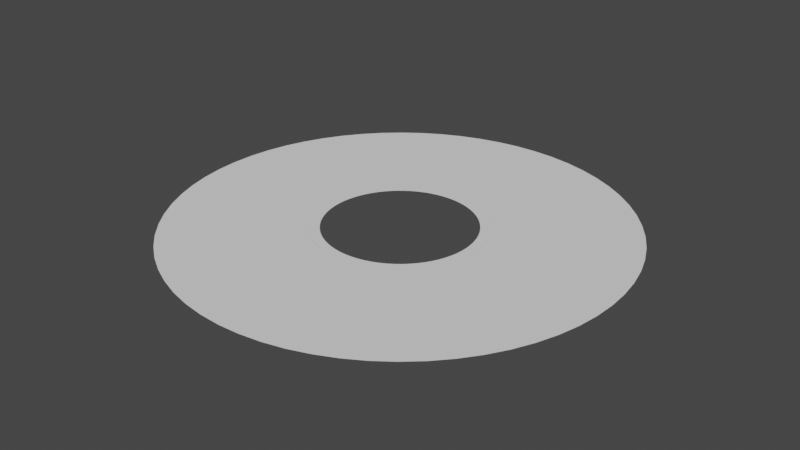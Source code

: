 # Source: solarmodel2D.blend  (saved by Blender 2.91.10; exported with 4.5.12 LTS)
import bpy
from mathutils import Matrix  # noqa: F401  (used for matrix-valued properties, if any)

bpy.ops.wm.read_factory_settings(use_empty=True)
scene = bpy.context.scene
scene.name = 'Scene'

# ---- collections
col_collection = bpy.data.collections.new('Collection'); scene.collection.children.link(col_collection)

# ---- world
world_world = bpy.data.worlds.new('World'); scene.world = world_world
world_world.use_nodes = True; world_world.node_tree.nodes.clear()
_N = world_world.node_tree.nodes; _L = world_world.node_tree.links
n0 = _N.new('ShaderNodeOutputWorld'); n0.name = 'World Output'; n0.location = (300, 300)
n1 = _N.new('ShaderNodeBackground'); n1.name = 'Background'; n1.location = (10, 300)
n1.inputs[0].default_value = (0.05088, 0.05088, 0.05088, 1.0)
_L.new(n1.outputs[0], n0.inputs[0])
n0.is_active_output = True
world_world.color = (0.05088, 0.05088, 0.05088)
world_world.use_sun_shadow = False
world_world.sun_shadow_jitter_overblur = 0.0

# ---- meshes
me_circle_021 = bpy.data.meshes.new('Circle.021')
me_circle_021.from_pydata([(0.0, 0.0, 0.0), (0.0, 81.3, 0.0), (-7.969, 80.91, 0.0), (-15.86, 79.74, 0.0), (-23.6, 77.8, 0.0), (-31.11, 75.11, 0.0), (-38.32, 71.7, 0.0), (-45.17, 67.6, 0.0), (-51.58, 62.85, 0.0), (-57.49, 57.49, 0.0), (-62.85, 51.58, 0.0), (-67.6, 45.17, 0.0), (-71.7, 38.32, 0.0), (-75.11, 31.11, 0.0), (-77.8, 23.6, 0.0), (-79.74, 15.86, 0.0), (-80.91, 7.969, 0.0), (-81.3, -1.325e-05, 0.0), (-80.91, -7.969, 0.0), (-79.74, -15.86, 0.0), (-77.8, -23.6, 0.0), (-75.11, -31.11, 0.0), (-71.7, -38.32, 0.0), (-67.6, -45.17, 0.0), (-62.85, -51.58, 0.0), (-57.49, -57.49, 0.0), (-51.58, -62.85, 0.0), (-45.17, -67.6, 0.0), (-38.32, -71.7, 0.0), (-31.11, -75.11, 0.0), (-23.6, -77.8, 0.0), (-15.86, -79.74, 0.0), (-7.969, -80.91, 0.0), (6.526e-05, -81.3, 0.0), (7.969, -80.91, 0.0), (15.86, -79.74, 0.0), (23.6, -77.8, 0.0), (31.11, -75.11, 0.0), (38.32, -71.7, 0.0), (45.17, -67.6, 0.0), (51.58, -62.85, 0.0), (57.49, -57.49, 0.0), (62.85, -51.58, 0.0), (67.6, -45.17, 0.0), (71.7, -38.32, 0.0), (75.11, -31.11, 0.0), (77.8, -23.6, 0.0), (79.74, -15.86, 0.0), (80.91, -7.969, 0.0), (81.3, -3.78e-05, 0.0), (80.91, 7.969, 0.0), (79.74, 15.86, 0.0), (77.8, 23.6, 0.0), (75.11, 31.11, 0.0), (71.7, 38.32, 0.0), (67.6, 45.17, 0.0), (62.85, 51.58, 0.0), (57.49, 57.49, 0.0), (51.58, 62.85, 0.0), (45.17, 67.6, 0.0), (38.32, 71.7, 0.0), (31.11, 75.11, 0.0), (23.6, 77.8, 0.0), (15.86, 79.74, 0.0), (7.969, 80.91, 0.0), (0.0, 210.0, 0.0), (-20.58, 209.0, 0.0), (-40.97, 206.0, 0.0), (-60.96, 201.0, 0.0), (-80.36, 194.0, 0.0), (-98.99, 185.2, 0.0), (-116.7, 174.6, 0.0), (-133.2, 162.3, 0.0), (-148.5, 148.5, 0.0), (-162.3, 133.2, 0.0), (-174.6, 116.7, 0.0), (-185.2, 98.99, 0.0), (-194.0, 80.36, 0.0), (-201.0, 60.96, 0.0), (-206.0, 40.97, 0.0), (-209.0, 20.58, 0.0), (-210.0, -3.421e-05, 0.0), (-209.0, -20.58, 0.0), (-206.0, -40.97, 0.0), (-201.0, -60.96, 0.0), (-194.0, -80.36, 0.0), (-185.2, -98.99, 0.0), (-174.6, -116.7, 0.0), (-162.3, -133.2, 0.0), (-148.5, -148.5, 0.0), (-133.2, -162.3, 0.0), (-116.7, -174.6, 0.0), (-98.99, -185.2, 0.0), (-80.36, -194.0, 0.0), (-60.96, -201.0, 0.0), (-40.97, -206.0, 0.0), (-20.58, -209.0, 0.0), (0.0001686, -210.0, 0.0), (20.58, -209.0, 0.0), (40.97, -206.0, 0.0), (60.96, -201.0, 0.0), (80.36, -194.0, 0.0), (98.99, -185.2, 0.0), (116.7, -174.6, 0.0), (133.2, -162.3, 0.0), (148.5, -148.5, 0.0), (162.3, -133.2, 0.0), (174.6, -116.7, 0.0), (185.2, -98.99, 0.0), (194.0, -80.36, 0.0), (201.0, -60.96, 0.0), (206.0, -40.97, 0.0), (209.0, -20.58, 0.0), (210.0, -9.763e-05, 0.0), (209.0, 20.58, 0.0), (206.0, 40.97, 0.0), (201.0, 60.96, 0.0), (194.0, 80.36, 0.0), (185.2, 98.99, 0.0), (174.6, 116.7, 0.0), (162.3, 133.2, 0.0), (148.5, 148.5, 0.0), (133.2, 162.3, 0.0), (116.7, 174.6, 0.0), (98.99, 185.2, 0.0), (80.36, 194.0, 0.0), (60.96, 201.0, 0.0), (40.97, 206.0, 0.0), (20.58, 209.0, 0.0), (-7.969, 80.91, 0.0), (-15.86, 79.74, 0.0), (-31.11, 75.11, 0.0), (-23.6, 77.8, 0.0), (-38.32, 71.7, 0.0), (-45.17, 67.6, 0.0), (-51.58, 62.85, 0.0), (-57.49, 57.49, 0.0), (-67.6, 45.17, 0.0), (-62.85, 51.58, 0.0), (-71.7, 38.32, 0.0), (-77.8, 23.6, 0.0), (-75.11, 31.11, 0.0), (-80.91, 7.969, 0.0), (-79.74, 15.86, 0.0), (-81.3, -1.325e-05, 0.0), (-80.91, -7.969, 0.0), (-79.74, -15.86, 0.0), (-77.8, -23.6, 0.0), (-75.11, -31.11, 0.0), (-71.7, -38.32, 0.0), (-67.6, -45.17, 0.0), (-62.85, -51.58, 0.0), (-57.49, -57.49, 0.0), (-51.58, -62.85, 0.0), (-45.17, -67.6, 0.0), (-38.32, -71.7, 0.0), (-23.6, -77.8, 0.0), (-31.11, -75.11, 0.0), (-15.86, -79.74, 0.0), (-7.969, -80.91, 0.0), (7.969, -80.91, 0.0), (6.526e-05, -81.3, 0.0), (15.86, -79.74, 0.0), (23.6, -77.8, 0.0), (31.11, -75.11, 0.0), (38.32, -71.7, 0.0), (45.17, -67.6, 0.0), (51.58, -62.85, 0.0), (57.49, -57.49, 0.0), (62.85, -51.58, 0.0), (67.6, -45.17, 0.0), (71.7, -38.32, 0.0), (75.11, -31.11, 0.0), (77.8, -23.6, 0.0), (79.74, -15.86, 0.0), (80.91, -7.969, 0.0), (81.3, -3.78e-05, 0.0), (80.91, 7.969, 0.0), (79.74, 15.86, 0.0), (77.8, 23.6, 0.0), (75.11, 31.11, 0.0), (71.7, 38.32, 0.0), (67.6, 45.17, 0.0), (62.85, 51.58, 0.0), (57.49, 57.49, 0.0), (51.58, 62.85, 0.0), (45.17, 67.6, 0.0), (38.32, 71.7, 0.0), (31.11, 75.11, 0.0), (23.6, 77.8, 0.0), (7.969, 80.91, 0.0), (15.86, 79.74, 0.0)], [], [(2, 1, 65, 66, 129), (0, 2, 129), (3, 129, 66, 67, 130), (4, 130, 67, 68, 132), (68, 69, 131, 132), (5, 131, 69, 70, 133), (131, 5, 0), (7, 6, 133, 70, 71, 134), (8, 134, 71, 72, 135), (9, 135, 72, 73, 136), (10, 136, 73, 74, 138), (138, 74, 75, 137), (12, 11, 137, 75, 76, 139), (137, 11, 0), (0, 12, 139), (13, 139, 76, 77, 141), (141, 77, 78, 140), (15, 14, 140, 78, 79, 143), (79, 80, 142, 143), (81, 144, 16, 142, 80), (142, 16, 0), (18, 17, 144, 81, 82, 145), (17, 0, 144), (0, 18, 145), (145, 82, 83, 146), (19, 146, 83, 84, 147), (20, 147, 84, 85, 148), (21, 148, 85, 86, 149), (21, 0, 148), (22, 149, 86, 87, 150), (23, 150, 87, 88, 151), (24, 151, 88, 89, 152), (25, 152, 89, 90, 153), (26, 153, 90, 91, 154), (27, 154, 91, 92, 155), (29, 28, 155, 92, 93, 157), (157, 93, 94, 156), (30, 156, 94, 95, 158), (31, 158, 95, 96, 159), (33, 32, 159, 96, 97, 161), (32, 0, 159), (0, 33, 161), (160, 161, 97, 98), (35, 34, 160, 98, 99, 162), (34, 0, 160), (0, 35, 162), (36, 162, 99, 100, 163), (100, 101, 164, 163), (38, 37, 164, 101, 102, 165), (102, 103, 166, 165), (39, 166, 103, 104, 167), (168, 41, 40, 167, 104, 105), (167, 40, 0), (41, 168, 0), (42, 168, 105, 106, 169), (170, 169, 106, 107), (43, 170, 107, 108, 171), (45, 44, 171, 108, 109, 172), (109, 110, 173, 172), (174, 46, 173, 110, 111), (47, 174, 111, 112, 175), (47, 0, 174), (176, 49, 48, 175, 112, 113), (175, 48, 0), (113, 114, 177, 176), (51, 50, 177, 114, 115, 178), (52, 178, 115, 116, 179), (180, 179, 116, 117), (54, 53, 180, 117, 118, 181), (53, 0, 180), (55, 181, 118, 119, 182), (183, 56, 182, 119, 120), (184, 57, 183, 120, 121), (57, 184, 0), (58, 184, 121, 122, 185), (59, 185, 122, 123, 186), (0, 59, 186), (187, 186, 123, 124), (188, 61, 60, 187, 124, 125), (61, 188, 0), (62, 188, 125, 126, 189), (63, 189, 126, 127, 191), (0, 63, 191), (127, 128, 190, 191), (128, 65, 1, 64, 190)])
_uv = me_circle_021.uv_layers.new(name='UVMap')
_uv.uv.foreach_set('vector', [0.481, 0.6926, 0.5, 0.6936, 0.5, 1.0, 0.451, 0.9976, 0.481, 0.6926, 0.5, 0.5, 0.481, 0.6926, 0.481, 0.6926, 0.4622, 0.6899, 0.481, 0.6926, 0.451, 0.9976, 0.4025, 0.9904, 0.4622, 0.6899, 0.4438, 0.6852, 0.4622, 0.6899, 0.4025, 0.9904, 0.3549, 0.9785, 0.4438, 0.6852, 0.3549, 0.9785, 0.3087, 0.9619, 0.4259, 0.6788, 0.4438, 0.6852, 0.4259, 0.6788, 0.4259, 0.6788, 0.3087, 0.9619, 0.2643, 0.941, 0.4088, 0.6707, 0.4259, 0.6788, 0.4259, 0.6788, 0.5, 0.5, 0.3925, 0.6609, 0.4088, 0.6707, 0.4088, 0.6707, 0.2643, 0.941, 0.2222, 0.9157, 0.3925, 0.6609, 0.3772, 0.6496, 0.3925, 0.6609, 0.2222, 0.9157, 0.1828, 0.8865, 0.3772, 0.6496, 0.3631, 0.6369, 0.3772, 0.6496, 0.1828, 0.8865, 0.1464, 0.8536, 0.3631, 0.6369, 0.3504, 0.6228, 0.3631, 0.6369, 0.1464, 0.8536, 0.1135, 0.8172, 0.3504, 0.6228, 0.3504, 0.6228, 0.1135, 0.8172, 0.08427, 0.7778, 0.3391, 0.6075, 0.3293, 0.5912, 0.3391, 0.6075, 0.3391, 0.6075, 0.08427, 0.7778, 0.05904, 0.7357, 0.3293, 0.5912, 0.3391, 0.6075, 0.3391, 0.6075, 0.5, 0.5, 0.5, 0.5, 0.3293, 0.5912, 0.3293, 0.5912, 0.3212, 0.5741, 0.3293, 0.5912, 0.05904, 0.7357, 0.03806, 0.6913, 0.3212, 0.5741, 0.3212, 0.5741, 0.03806, 0.6913, 0.02153, 0.6451, 0.3148, 0.5562, 0.3101, 0.5378, 0.3148, 0.5562, 0.3148, 0.5562, 0.02153, 0.6451, 0.009607, 0.5975, 0.3101, 0.5378, 0.009607, 0.5975, 0.002408, 0.549, 0.3074, 0.519, 0.3101, 0.5378, 0.0, 0.5, 0.3064, 0.5, 0.3074, 0.519, 0.3074, 0.519, 0.002408, 0.549, 0.3074, 0.519, 0.3074, 0.519, 0.5, 0.5, 0.3074, 0.481, 0.3064, 0.5, 0.3064, 0.5, 0.0, 0.5, 0.002408, 0.451, 0.3074, 0.481, 0.3064, 0.5, 0.5, 0.5, 0.3064, 0.5, 0.5, 0.5, 0.3074, 0.481, 0.3074, 0.481, 0.3074, 0.481, 0.002408, 0.451, 0.009607, 0.4025, 0.3101, 0.4622, 0.3101, 0.4622, 0.3101, 0.4622, 0.009607, 0.4025, 0.02153, 0.3549, 0.3148, 0.4438, 0.3148, 0.4438, 0.3148, 0.4438, 0.02153, 0.3549, 0.03806, 0.3087, 0.3212, 0.4259, 0.3212, 0.4259, 0.3212, 0.4259, 0.03806, 0.3087, 0.05904, 0.2643, 0.3293, 0.4088, 0.3212, 0.4259, 0.5, 0.5, 0.3212, 0.4259, 0.3293, 0.4088, 0.3293, 0.4088, 0.05904, 0.2643, 0.08427, 0.2222, 0.3391, 0.3925, 0.3391, 0.3925, 0.3391, 0.3925, 0.08427, 0.2222, 0.1135, 0.1828, 0.3504, 0.3772, 0.3504, 0.3772, 0.3504, 0.3772, 0.1135, 0.1828, 0.1464, 0.1464, 0.3631, 0.3631, 0.3631, 0.3631, 0.3631, 0.3631, 0.1464, 0.1464, 0.1828, 0.1135, 0.3772, 0.3504, 0.3772, 0.3504, 0.3772, 0.3504, 0.1828, 0.1135, 0.2222, 0.08427, 0.3925, 0.3391, 0.3925, 0.3391, 0.3925, 0.3391, 0.2222, 0.08427, 0.2643, 0.05904, 0.4088, 0.3293, 0.4259, 0.3212, 0.4088, 0.3293, 0.4088, 0.3293, 0.2643, 0.05904, 0.3087, 0.03806, 0.4259, 0.3212, 0.4259, 0.3212, 0.3087, 0.03806, 0.3549, 0.02153, 0.4438, 0.3148, 0.4438, 0.3148, 0.4438, 0.3148, 0.3549, 0.02153, 0.4025, 0.009607, 0.4622, 0.3101, 0.4622, 0.3101, 0.4622, 0.3101, 0.4025, 0.009607, 0.451, 0.002408, 0.481, 0.3074, 0.5, 0.3064, 0.481, 0.3074, 0.481, 0.3074, 0.451, 0.002408, 0.5, 0.0, 0.5, 0.3064, 0.481, 0.3074, 0.5, 0.5, 0.481, 0.3074, 0.5, 0.5, 0.5, 0.3064, 0.5, 0.3064, 0.519, 0.3074, 0.5, 0.3064, 0.5, 0.0, 0.549, 0.002408, 0.5378, 0.3101, 0.519, 0.3074, 0.519, 0.3074, 0.549, 0.002408, 0.5975, 0.009607, 0.5378, 0.3101, 0.519, 0.3074, 0.5, 0.5, 0.519, 0.3074, 0.5, 0.5, 0.5378, 0.3101, 0.5378, 0.3101, 0.5562, 0.3148, 0.5378, 0.3101, 0.5975, 0.009607, 0.6451, 0.02153, 0.5562, 0.3148, 0.6451, 0.02153, 0.6913, 0.03806, 0.5741, 0.3212, 0.5562, 0.3148, 0.5912, 0.3293, 0.5741, 0.3212, 0.5741, 0.3212, 0.6913, 0.03806, 0.7357, 0.05904, 0.5912, 0.3293, 0.7357, 0.05904, 0.7778, 0.08427, 0.6075, 0.3391, 0.5912, 0.3293, 0.6075, 0.3391, 0.6075, 0.3391, 0.7778, 0.08427, 0.8172, 0.1135, 0.6228, 0.3504, 0.6369, 0.3631, 0.6369, 0.3631, 0.6228, 0.3504, 0.6228, 0.3504, 0.8172, 0.1135, 0.8536, 0.1464, 0.6228, 0.3504, 0.6228, 0.3504, 0.5, 0.5, 0.6369, 0.3631, 0.6369, 0.3631, 0.5, 0.5, 0.6496, 0.3772, 0.6369, 0.3631, 0.8536, 0.1464, 0.8865, 0.1828, 0.6496, 0.3772, 0.6609, 0.3925, 0.6496, 0.3772, 0.8865, 0.1828, 0.9157, 0.2222, 0.6609, 0.3925, 0.6609, 0.3925, 0.9157, 0.2222, 0.941, 0.2643, 0.6707, 0.4088, 0.6788, 0.4259, 0.6707, 0.4088, 0.6707, 0.4088, 0.941, 0.2643, 0.9619, 0.3087, 0.6788, 0.4259, 0.9619, 0.3087, 0.9785, 0.3549, 0.6852, 0.4438, 0.6788, 0.4259, 0.6899, 0.4622, 0.6852, 0.4438, 0.6852, 0.4438, 0.9785, 0.3549, 0.9904, 0.4025, 0.6899, 0.4622, 0.6899, 0.4622, 0.9904, 0.4025, 0.9976, 0.451, 0.6926, 0.481, 0.6899, 0.4622, 0.5, 0.5, 0.6899, 0.4622, 0.6936, 0.5, 0.6936, 0.5, 0.6926, 0.481, 0.6926, 0.481, 0.9976, 0.451, 1.0, 0.5, 0.6926, 0.481, 0.6926, 0.481, 0.5, 0.5, 1.0, 0.5, 0.9976, 0.549, 0.6926, 0.519, 0.6936, 0.5, 0.6899, 0.5378, 0.6926, 0.519, 0.6926, 0.519, 0.9976, 0.549, 0.9904, 0.5975, 0.6899, 0.5378, 0.6852, 0.5562, 0.6899, 0.5378, 0.9904, 0.5975, 0.9785, 0.6451, 0.6852, 0.5562, 0.6788, 0.5741, 0.6852, 0.5562, 0.9785, 0.6451, 0.9619, 0.6913, 0.6707, 0.5912, 0.6788, 0.5741, 0.6788, 0.5741, 0.9619, 0.6913, 0.941, 0.7357, 0.6707, 0.5912, 0.6788, 0.5741, 0.5, 0.5, 0.6788, 0.5741, 0.6609, 0.6075, 0.6707, 0.5912, 0.941, 0.7357, 0.9157, 0.7778, 0.6609, 0.6075, 0.6496, 0.6228, 0.6496, 0.6228, 0.6609, 0.6075, 0.9157, 0.7778, 0.8865, 0.8172, 0.6369, 0.6369, 0.6369, 0.6369, 0.6496, 0.6228, 0.8865, 0.8172, 0.8536, 0.8536, 0.6369, 0.6369, 0.6369, 0.6369, 0.5, 0.5, 0.6228, 0.6496, 0.6369, 0.6369, 0.8536, 0.8536, 0.8172, 0.8865, 0.6228, 0.6496, 0.6075, 0.6609, 0.6228, 0.6496, 0.8172, 0.8865, 0.7778, 0.9157, 0.6075, 0.6609, 0.5, 0.5, 0.6075, 0.6609, 0.6075, 0.6609, 0.5912, 0.6707, 0.6075, 0.6609, 0.7778, 0.9157, 0.7357, 0.941, 0.5741, 0.6788, 0.5741, 0.6788, 0.5912, 0.6707, 0.5912, 0.6707, 0.7357, 0.941, 0.6913, 0.9619, 0.5741, 0.6788, 0.5741, 0.6788, 0.5, 0.5, 0.5562, 0.6852, 0.5741, 0.6788, 0.6913, 0.9619, 0.6451, 0.9785, 0.5562, 0.6852, 0.5378, 0.6899, 0.5562, 0.6852, 0.6451, 0.9785, 0.5975, 0.9904, 0.5378, 0.6899, 0.5, 0.5, 0.5378, 0.6899, 0.5378, 0.6899, 0.5975, 0.9904, 0.549, 0.9976, 0.519, 0.6926, 0.5378, 0.6899, 0.549, 0.9976, 0.5, 1.0, 0.5, 0.6936, 0.519, 0.6926, 0.519, 0.6926])
me_circle_021.use_remesh_fix_poles = True
me_circle_021.use_remesh_preserve_attributes = False
me_circle_021.use_mirror_vertex_groups = False
me_circle_021.update()
me_circle_023 = bpy.data.meshes.new('Circle.023')
me_circle_023.from_pydata([(0.0, 0.0, 0.0), (0.0, 79.0, 0.0), (-7.743, 78.62, 0.0), (-15.41, 77.48, 0.0), (-22.93, 75.6, 0.0), (-30.23, 72.99, 0.0), (-37.24, 69.67, 0.0), (-43.89, 65.69, 0.0), (-50.12, 61.07, 0.0), (-55.86, 55.86, 0.0), (-61.07, 50.12, 0.0), (-65.69, 43.89, 0.0), (-69.67, 37.24, 0.0), (-72.99, 30.23, 0.0), (-75.6, 22.93, 0.0), (-77.48, 15.41, 0.0), (-78.62, 7.743, 0.0), (-79.0, -1.287e-05, 0.0), (-78.62, -7.743, 0.0), (-77.48, -15.41, 0.0), (-75.6, -22.93, 0.0), (-72.99, -30.23, 0.0), (-69.67, -37.24, 0.0), (-65.69, -43.89, 0.0), (-61.07, -50.12, 0.0), (-55.86, -55.86, 0.0), (-50.12, -61.07, 0.0), (-43.89, -65.69, 0.0), (-37.24, -69.67, 0.0), (-30.23, -72.99, 0.0), (-22.93, -75.6, 0.0), (-15.41, -77.48, 0.0), (-7.743, -78.62, 0.0), (6.341e-05, -79.0, 0.0), (7.743, -78.62, 0.0), (15.41, -77.48, 0.0), (22.93, -75.6, 0.0), (30.23, -72.99, 0.0), (37.24, -69.67, 0.0), (43.89, -65.69, 0.0), (50.12, -61.07, 0.0), (55.86, -55.86, 0.0), (61.07, -50.12, 0.0), (65.69, -43.89, 0.0), (69.67, -37.24, 0.0), (72.99, -30.23, 0.0), (75.6, -22.93, 0.0), (77.48, -15.41, 0.0), (78.62, -7.743, 0.0), (79.0, -3.673e-05, 0.0), (78.62, 7.743, 0.0), (77.48, 15.41, 0.0), (75.6, 22.93, 0.0), (72.99, 30.23, 0.0), (69.67, 37.24, 0.0), (65.69, 43.89, 0.0), (61.07, 50.12, 0.0), (55.86, 55.86, 0.0), (50.12, 61.07, 0.0), (43.89, 65.69, 0.0), (37.24, 69.67, 0.0), (30.23, 72.99, 0.0), (22.93, 75.6, 0.0), (15.41, 77.48, 0.0), (7.744, 78.62, 0.0), (0.0, 81.3, 0.0), (-7.969, 80.91, 0.0), (-15.86, 79.74, 0.0), (-23.6, 77.8, 0.0), (-31.11, 75.11, 0.0), (-38.32, 71.7, 0.0), (-45.17, 67.6, 0.0), (-51.58, 62.85, 0.0), (-57.49, 57.49, 0.0), (-62.85, 51.58, 0.0), (-67.6, 45.17, 0.0), (-71.7, 38.32, 0.0), (-75.11, 31.11, 0.0), (-77.8, 23.6, 0.0), (-79.74, 15.86, 0.0), (-80.91, 7.969, 0.0), (-81.3, -1.325e-05, 0.0), (-80.91, -7.969, 0.0), (-79.74, -15.86, 0.0), (-77.8, -23.6, 0.0), (-75.11, -31.11, 0.0), (-71.7, -38.32, 0.0), (-67.6, -45.17, 0.0), (-62.85, -51.58, 0.0), (-57.49, -57.49, 0.0), (-51.58, -62.85, 0.0), (-45.17, -67.6, 0.0), (-38.32, -71.7, 0.0), (-31.11, -75.11, 0.0), (-23.6, -77.8, 0.0), (-15.86, -79.74, 0.0), (-7.969, -80.91, 0.0), (6.526e-05, -81.3, 0.0), (7.969, -80.91, 0.0), (15.86, -79.74, 0.0), (23.6, -77.8, 0.0), (31.11, -75.11, 0.0), (38.32, -71.7, 0.0), (45.17, -67.6, 0.0), (51.58, -62.85, 0.0), (57.49, -57.49, 0.0), (62.85, -51.58, 0.0), (67.6, -45.17, 0.0), (71.7, -38.32, 0.0), (75.11, -31.11, 0.0), (77.8, -23.6, 0.0), (79.74, -15.86, 0.0), (80.91, -7.969, 0.0), (81.3, -3.78e-05, 0.0), (80.91, 7.969, 0.0), (79.74, 15.86, 0.0), (77.8, 23.6, 0.0), (75.11, 31.11, 0.0), (71.7, 38.32, 0.0), (67.6, 45.17, 0.0), (62.85, 51.58, 0.0), (57.49, 57.49, 0.0), (51.58, 62.85, 0.0), (45.17, 67.6, 0.0), (38.32, 71.7, 0.0), (31.11, 75.11, 0.0), (23.6, 77.8, 0.0), (15.86, 79.74, 0.0), (7.969, 80.91, 0.0), (-7.743, 78.62, 0.0), (-15.41, 77.48, 0.0), (-22.93, 75.6, 0.0), (-30.23, 72.99, 0.0), (-43.89, 65.69, 0.0), (-37.24, 69.67, 0.0), (-50.12, 61.07, 0.0), (-55.86, 55.86, 0.0), (-61.07, 50.12, 0.0), (-69.67, 37.24, 0.0), (-65.69, 43.89, 0.0), (-72.99, 30.23, 0.0), (-75.6, 22.93, 0.0), (-77.48, 15.41, 0.0), (-78.62, 7.743, 0.0), (-79.0, -1.287e-05, 0.0), (-78.62, -7.743, 0.0), (-77.48, -15.41, 0.0), (-75.6, -22.93, 0.0), (-69.67, -37.24, 0.0), (-72.99, -30.23, 0.0), (-65.69, -43.89, 0.0), (-61.07, -50.12, 0.0), (-50.12, -61.07, 0.0), (-55.86, -55.86, 0.0), (-43.89, -65.69, 0.0), (-30.23, -72.99, 0.0), (-37.24, -69.67, 0.0), (-22.93, -75.6, 0.0), (-15.41, -77.48, 0.0), (-7.743, -78.62, 0.0), (6.341e-05, -79.0, 0.0), (7.743, -78.62, 0.0), (15.41, -77.48, 0.0), (22.93, -75.6, 0.0), (30.23, -72.99, 0.0), (37.24, -69.67, 0.0), (43.89, -65.69, 0.0), (50.12, -61.07, 0.0), (55.86, -55.86, 0.0), (61.07, -50.12, 0.0), (65.69, -43.89, 0.0), (69.67, -37.24, 0.0), (72.99, -30.23, 0.0), (75.6, -22.93, 0.0), (77.48, -15.41, 0.0), (78.62, -7.743, 0.0), (79.0, -3.673e-05, 0.0), (77.48, 15.41, 0.0), (78.62, 7.743, 0.0), (75.6, 22.93, 0.0), (72.99, 30.23, 0.0), (65.69, 43.89, 0.0), (69.67, 37.24, 0.0), (61.07, 50.12, 0.0), (55.86, 55.86, 0.0), (50.12, 61.07, 0.0), (43.89, 65.69, 0.0), (37.24, 69.67, 0.0), (30.23, 72.99, 0.0), (22.93, 75.6, 0.0), (15.41, 77.48, 0.0), (7.744, 78.62, 0.0)], [], [(1, 65, 66, 129), (2, 129, 66, 67, 130), (4, 3, 130, 67, 68, 131), (5, 131, 68, 69, 132), (0, 5, 132), (6, 132, 69, 70, 134), (134, 70, 71, 133), (7, 133, 71, 72, 135), (8, 135, 72, 73, 136), (9, 136, 73, 74, 137), (11, 10, 137, 74, 75, 139), (75, 76, 138, 139), (12, 138, 76, 77, 140), (138, 12, 0), (13, 140, 77, 78, 141), (14, 141, 78, 79, 142), (141, 14, 0), (16, 15, 142, 79, 80, 143), (0, 16, 143), (17, 143, 80, 81, 144), (0, 17, 144), (144, 81, 82, 145), (18, 145, 82, 83, 146), (20, 19, 146, 83, 84, 147), (21, 147, 84, 85, 149), (149, 85, 86, 148), (23, 22, 148, 86, 87, 150), (148, 22, 0), (24, 150, 87, 88, 151), (25, 151, 88, 89, 153), (89, 90, 152, 153), (26, 152, 90, 91, 154), (28, 27, 154, 91, 92, 156), (156, 92, 93, 155), (30, 29, 155, 93, 94, 157), (0, 30, 157), (31, 157, 94, 95, 158), (0, 31, 158), (32, 158, 95, 96, 159), (0, 32, 159), (33, 159, 96, 97, 160), (0, 33, 160), (34, 160, 97, 98, 161), (0, 34, 161), (35, 161, 98, 99, 162), (0, 35, 162), (162, 99, 100, 163), (36, 163, 100, 101, 164), (38, 37, 164, 101, 102, 165), (39, 165, 102, 103, 166), (40, 166, 103, 104, 167), (41, 167, 104, 105, 168), (41, 168, 0), (105, 106, 169, 168), (43, 42, 169, 106, 107, 170), (44, 170, 107, 108, 171), (45, 171, 108, 109, 172), (45, 172, 0), (46, 172, 109, 110, 173), (47, 173, 110, 111, 174), (48, 174, 111, 112, 175), (112, 113, 176, 175), (50, 49, 176, 113, 114, 178), (49, 0, 176), (0, 50, 178), (178, 114, 115, 177), (51, 177, 115, 116, 179), (53, 52, 179, 116, 117, 180), (54, 180, 117, 118, 182), (182, 118, 119, 181), (183, 55, 181, 119, 120), (57, 56, 183, 120, 121, 184), (58, 184, 121, 122, 185), (122, 123, 186, 185), (60, 59, 186, 123, 124, 187), (61, 187, 124, 125, 188), (125, 126, 189, 188), (62, 189, 126, 127, 190), (63, 190, 127, 128, 191), (64, 191, 128, 65, 1)])
_uv = me_circle_023.uv_layers.new(name='UVMap')
_uv.uv.foreach_set('vector', [0.5, 0.9859, 0.5, 1.0, 0.451, 0.9976, 0.4524, 0.9835, 0.4524, 0.9835, 0.4524, 0.9835, 0.451, 0.9976, 0.4025, 0.9904, 0.4052, 0.9765, 0.359, 0.9649, 0.4052, 0.9765, 0.4052, 0.9765, 0.4025, 0.9904, 0.3549, 0.9785, 0.359, 0.9649, 0.3141, 0.9489, 0.359, 0.9649, 0.3549, 0.9785, 0.3087, 0.9619, 0.3141, 0.9489, 0.5, 0.5, 0.3141, 0.9489, 0.3141, 0.9489, 0.271, 0.9285, 0.3141, 0.9489, 0.3087, 0.9619, 0.2643, 0.941, 0.271, 0.9285, 0.271, 0.9285, 0.2643, 0.941, 0.2222, 0.9157, 0.2301, 0.904, 0.2301, 0.904, 0.2301, 0.904, 0.2222, 0.9157, 0.1828, 0.8865, 0.1918, 0.8756, 0.1918, 0.8756, 0.1918, 0.8756, 0.1828, 0.8865, 0.1464, 0.8536, 0.1564, 0.8436, 0.1564, 0.8436, 0.1564, 0.8436, 0.1464, 0.8536, 0.1135, 0.8172, 0.1244, 0.8082, 0.09603, 0.7699, 0.1244, 0.8082, 0.1244, 0.8082, 0.1135, 0.8172, 0.08427, 0.7778, 0.09603, 0.7699, 0.08427, 0.7778, 0.05904, 0.7357, 0.07151, 0.729, 0.09603, 0.7699, 0.07151, 0.729, 0.07151, 0.729, 0.05904, 0.7357, 0.03806, 0.6913, 0.05113, 0.6859, 0.07151, 0.729, 0.07151, 0.729, 0.5, 0.5, 0.05113, 0.6859, 0.05113, 0.6859, 0.03806, 0.6913, 0.02153, 0.6451, 0.03507, 0.641, 0.03507, 0.641, 0.03507, 0.641, 0.02153, 0.6451, 0.009607, 0.5975, 0.02348, 0.5948, 0.03507, 0.641, 0.03507, 0.641, 0.5, 0.5, 0.01648, 0.5476, 0.02348, 0.5948, 0.02348, 0.5948, 0.009607, 0.5975, 0.002408, 0.549, 0.01648, 0.5476, 0.5, 0.5, 0.01648, 0.5476, 0.01648, 0.5476, 0.01415, 0.5, 0.01648, 0.5476, 0.002408, 0.549, 0.0, 0.5, 0.01415, 0.5, 0.5, 0.5, 0.01415, 0.5, 0.01415, 0.5, 0.01415, 0.5, 0.0, 0.5, 0.002408, 0.451, 0.01648, 0.4524, 0.01648, 0.4524, 0.01648, 0.4524, 0.002408, 0.451, 0.009607, 0.4025, 0.02348, 0.4052, 0.03507, 0.359, 0.02348, 0.4052, 0.02348, 0.4052, 0.009607, 0.4025, 0.02153, 0.3549, 0.03507, 0.359, 0.05113, 0.3141, 0.03507, 0.359, 0.02153, 0.3549, 0.03806, 0.3087, 0.05113, 0.3141, 0.05113, 0.3141, 0.03806, 0.3087, 0.05904, 0.2643, 0.07151, 0.271, 0.09603, 0.2301, 0.07151, 0.271, 0.07151, 0.271, 0.05904, 0.2643, 0.08427, 0.2222, 0.09603, 0.2301, 0.07151, 0.271, 0.07151, 0.271, 0.5, 0.5, 0.1244, 0.1918, 0.09603, 0.2301, 0.08427, 0.2222, 0.1135, 0.1828, 0.1244, 0.1918, 0.1564, 0.1564, 0.1244, 0.1918, 0.1135, 0.1828, 0.1464, 0.1464, 0.1564, 0.1564, 0.1464, 0.1464, 0.1828, 0.1135, 0.1918, 0.1244, 0.1564, 0.1564, 0.1918, 0.1244, 0.1918, 0.1244, 0.1828, 0.1135, 0.2222, 0.08427, 0.2301, 0.09603, 0.271, 0.07151, 0.2301, 0.09603, 0.2301, 0.09603, 0.2222, 0.08427, 0.2643, 0.05904, 0.271, 0.07151, 0.271, 0.07151, 0.2643, 0.05904, 0.3087, 0.03806, 0.3141, 0.05113, 0.359, 0.03507, 0.3141, 0.05113, 0.3141, 0.05113, 0.3087, 0.03806, 0.3549, 0.02153, 0.359, 0.03507, 0.5, 0.5, 0.359, 0.03507, 0.359, 0.03507, 0.4052, 0.02348, 0.359, 0.03507, 0.3549, 0.02153, 0.4025, 0.009607, 0.4052, 0.02348, 0.5, 0.5, 0.4052, 0.02348, 0.4052, 0.02348, 0.4524, 0.01648, 0.4052, 0.02348, 0.4025, 0.009607, 0.451, 0.002408, 0.4524, 0.01648, 0.5, 0.5, 0.4524, 0.01648, 0.4524, 0.01648, 0.5, 0.01415, 0.4524, 0.01648, 0.451, 0.002408, 0.5, 0.0, 0.5, 0.01415, 0.5, 0.5, 0.5, 0.01415, 0.5, 0.01415, 0.5476, 0.01648, 0.5, 0.01415, 0.5, 0.0, 0.549, 0.002408, 0.5476, 0.01648, 0.5, 0.5, 0.5476, 0.01648, 0.5476, 0.01648, 0.5948, 0.02348, 0.5476, 0.01648, 0.549, 0.002408, 0.5975, 0.009607, 0.5948, 0.02348, 0.5, 0.5, 0.5948, 0.02348, 0.5948, 0.02348, 0.5948, 0.02348, 0.5975, 0.009607, 0.6451, 0.02153, 0.641, 0.03507, 0.641, 0.03507, 0.641, 0.03507, 0.6451, 0.02153, 0.6913, 0.03806, 0.6859, 0.05113, 0.729, 0.07151, 0.6859, 0.05113, 0.6859, 0.05113, 0.6913, 0.03806, 0.7357, 0.05904, 0.729, 0.07151, 0.7699, 0.09603, 0.729, 0.07151, 0.7357, 0.05904, 0.7778, 0.08427, 0.7699, 0.09603, 0.8082, 0.1244, 0.7699, 0.09603, 0.7778, 0.08427, 0.8172, 0.1135, 0.8082, 0.1244, 0.8436, 0.1564, 0.8082, 0.1244, 0.8172, 0.1135, 0.8536, 0.1464, 0.8436, 0.1564, 0.8436, 0.1564, 0.8436, 0.1564, 0.5, 0.5, 0.8536, 0.1464, 0.8865, 0.1828, 0.8756, 0.1918, 0.8436, 0.1564, 0.904, 0.2301, 0.8756, 0.1918, 0.8756, 0.1918, 0.8865, 0.1828, 0.9157, 0.2222, 0.904, 0.2301, 0.9285, 0.271, 0.904, 0.2301, 0.9157, 0.2222, 0.941, 0.2643, 0.9285, 0.271, 0.9489, 0.3141, 0.9285, 0.271, 0.941, 0.2643, 0.9619, 0.3087, 0.9489, 0.3141, 0.9489, 0.3141, 0.9489, 0.3141, 0.5, 0.5, 0.9649, 0.359, 0.9489, 0.3141, 0.9619, 0.3087, 0.9785, 0.3549, 0.9649, 0.359, 0.9765, 0.4052, 0.9649, 0.359, 0.9785, 0.3549, 0.9904, 0.4025, 0.9765, 0.4052, 0.9835, 0.4524, 0.9765, 0.4052, 0.9904, 0.4025, 0.9976, 0.451, 0.9835, 0.4524, 0.9976, 0.451, 1.0, 0.5, 0.9859, 0.5, 0.9835, 0.4524, 0.9835, 0.5476, 0.9859, 0.5, 0.9859, 0.5, 1.0, 0.5, 0.9976, 0.549, 0.9835, 0.5476, 0.9859, 0.5, 0.5, 0.5, 0.9859, 0.5, 0.5, 0.5, 0.9835, 0.5476, 0.9835, 0.5476, 0.9835, 0.5476, 0.9976, 0.549, 0.9904, 0.5975, 0.9765, 0.5948, 0.9765, 0.5948, 0.9765, 0.5948, 0.9904, 0.5975, 0.9785, 0.6451, 0.9649, 0.641, 0.9489, 0.6859, 0.9649, 0.641, 0.9649, 0.641, 0.9785, 0.6451, 0.9619, 0.6913, 0.9489, 0.6859, 0.9285, 0.729, 0.9489, 0.6859, 0.9619, 0.6913, 0.941, 0.7357, 0.9285, 0.729, 0.9285, 0.729, 0.941, 0.7357, 0.9157, 0.7778, 0.904, 0.7699, 0.8756, 0.8082, 0.904, 0.7699, 0.904, 0.7699, 0.9157, 0.7778, 0.8865, 0.8172, 0.8436, 0.8436, 0.8756, 0.8082, 0.8756, 0.8082, 0.8865, 0.8172, 0.8536, 0.8536, 0.8436, 0.8436, 0.8082, 0.8756, 0.8436, 0.8436, 0.8536, 0.8536, 0.8172, 0.8865, 0.8082, 0.8756, 0.8172, 0.8865, 0.7778, 0.9157, 0.7699, 0.904, 0.8082, 0.8756, 0.729, 0.9285, 0.7699, 0.904, 0.7699, 0.904, 0.7778, 0.9157, 0.7357, 0.941, 0.729, 0.9285, 0.6859, 0.9489, 0.729, 0.9285, 0.7357, 0.941, 0.6913, 0.9619, 0.6859, 0.9489, 0.6913, 0.9619, 0.6451, 0.9785, 0.641, 0.9649, 0.6859, 0.9489, 0.641, 0.9649, 0.641, 0.9649, 0.6451, 0.9785, 0.5975, 0.9904, 0.5948, 0.9765, 0.5948, 0.9765, 0.5948, 0.9765, 0.5975, 0.9904, 0.549, 0.9976, 0.5476, 0.9835, 0.5476, 0.9835, 0.5476, 0.9835, 0.549, 0.9976, 0.5, 1.0, 0.5, 0.9859])
me_circle_023.use_remesh_fix_poles = True
me_circle_023.use_remesh_preserve_attributes = False
me_circle_023.use_mirror_vertex_groups = False
me_circle_023.update()
me_circle_027 = bpy.data.meshes.new('Circle.027')
me_circle_027.from_pydata([(0.0, 0.0, 0.0), (0.0, 69.81, 0.0), (-6.258, 69.53, 0.0), (-12.47, 68.69, 0.0), (-18.57, 67.3, 0.0), (-24.53, 65.36, 0.0), (-30.29, 62.9, 0.0), (-35.81, 59.93, 0.0), (-41.04, 56.48, 0.0), (-45.93, 52.57, 0.0), (-50.46, 48.25, 0.0), (-54.58, 43.53, 0.0), (-58.26, 38.46, 0.0), (-61.48, 33.08, 0.0), (-64.2, 27.44, 0.0), (-66.4, 21.57, 0.0), (-68.06, 15.54, 0.0), (-69.18, 9.371, 0.0), (-69.74, 3.132, 0.0), (-69.74, -3.132, 0.0), (-69.18, -9.371, 0.0), (-68.06, -15.54, 0.0), (-66.4, -21.57, 0.0), (-64.2, -27.44, 0.0), (-61.48, -33.08, 0.0), (-58.26, -38.46, 0.0), (-54.58, -43.53, 0.0), (-50.46, -48.25, 0.0), (-45.93, -52.57, 0.0), (-41.04, -56.48, 0.0), (-35.81, -59.93, 0.0), (-30.29, -62.9, 0.0), (-24.53, -65.36, 0.0), (-18.57, -67.3, 0.0), (-12.47, -68.69, 0.0), (-6.258, -69.53, 0.0), (3.939e-05, -69.81, 0.0), (6.258, -69.53, 0.0), (12.47, -68.69, 0.0), (18.57, -67.3, 0.0), (24.53, -65.36, 0.0), (30.29, -62.9, 0.0), (35.81, -59.93, 0.0), (41.04, -56.48, 0.0), (45.93, -52.57, 0.0), (50.46, -48.25, 0.0), (54.58, -43.53, 0.0), (58.26, -38.46, 0.0), (61.48, -33.08, 0.0), (64.2, -27.44, 0.0), (66.4, -21.57, 0.0), (68.06, -15.54, 0.0), (69.18, -9.371, 0.0), (69.74, -3.132, 0.0), (69.74, 3.132, 0.0), (69.18, 9.371, 0.0), (68.06, 15.54, 0.0), (66.4, 21.57, 0.0), (64.2, 27.44, 0.0), (61.48, 33.08, 0.0), (58.26, 38.46, 0.0), (54.58, 43.53, 0.0), (50.46, 48.25, 0.0), (45.93, 52.57, 0.0), (41.04, 56.48, 0.0), (35.81, 59.93, 0.0), (30.29, 62.9, 0.0), (24.53, 65.36, 0.0), (18.57, 67.3, 0.0), (12.47, 68.69, 0.0), (6.258, 69.53, 0.0), (0.0, 79.0, 0.0), (-7.082, 78.68, 0.0), (-14.11, 77.73, 0.0), (-21.02, 76.15, 0.0), (-27.76, 73.96, 0.0), (-34.28, 71.18, 0.0), (-40.52, 67.82, 0.0), (-46.44, 63.91, 0.0), (-51.98, 59.49, 0.0), (-57.1, 54.59, 0.0), (-61.76, 49.26, 0.0), (-65.93, 43.52, 0.0), (-69.57, 37.44, 0.0), (-72.64, 31.05, 0.0), (-75.13, 24.41, 0.0), (-77.02, 17.58, 0.0), (-78.29, 10.6, 0.0), (-78.92, 3.544, 0.0), (-78.92, -3.544, 0.0), (-78.29, -10.6, 0.0), (-77.02, -17.58, 0.0), (-75.13, -24.41, 0.0), (-72.64, -31.05, 0.0), (-69.57, -37.44, 0.0), (-65.93, -43.52, 0.0), (-61.76, -49.26, 0.0), (-57.1, -54.59, 0.0), (-51.98, -59.49, 0.0), (-46.44, -63.91, 0.0), (-40.52, -67.82, 0.0), (-34.28, -71.18, 0.0), (-27.76, -73.96, 0.0), (-21.02, -76.15, 0.0), (-14.11, -77.73, 0.0), (-7.081, -78.68, 0.0), (4.458e-05, -79.0, 0.0), (7.082, -78.68, 0.0), (14.11, -77.73, 0.0), (21.02, -76.15, 0.0), (27.76, -73.96, 0.0), (34.28, -71.18, 0.0), (40.52, -67.82, 0.0), (46.44, -63.91, 0.0), (51.98, -59.49, 0.0), (57.1, -54.59, 0.0), (61.76, -49.26, 0.0), (65.93, -43.52, 0.0), (69.57, -37.44, 0.0), (72.64, -31.05, 0.0), (75.13, -24.41, 0.0), (77.02, -17.58, 0.0), (78.29, -10.6, 0.0), (78.92, -3.544, 0.0), (78.92, 3.544, 0.0), (78.29, 10.6, 0.0), (77.02, 17.58, 0.0), (75.13, 24.41, 0.0), (72.64, 31.05, 0.0), (69.57, 37.44, 0.0), (65.93, 43.52, 0.0), (61.76, 49.26, 0.0), (57.1, 54.59, 0.0), (51.98, 59.49, 0.0), (46.43, 63.91, 0.0), (40.52, 67.82, 0.0), (34.28, 71.18, 0.0), (27.76, 73.96, 0.0), (21.02, 76.15, 0.0), (14.11, 77.73, 0.0), (7.081, 78.68, 0.0), (-6.258, 69.53, 0.0), (-12.47, 68.69, 0.0), (-18.57, 67.3, 0.0), (-24.53, 65.36, 0.0), (-35.81, 59.93, 0.0), (-30.29, 62.9, 0.0), (-41.04, 56.48, 0.0), (-45.93, 52.57, 0.0), (-50.46, 48.25, 0.0), (-54.58, 43.53, 0.0), (-58.26, 38.46, 0.0), (-61.48, 33.08, 0.0), (-64.2, 27.44, 0.0), (-68.06, 15.54, 0.0), (-66.4, 21.57, 0.0), (-69.18, 9.371, 0.0), (-69.74, 3.132, 0.0), (-69.18, -9.371, 0.0), (-69.74, -3.132, 0.0), (-66.4, -21.57, 0.0), (-68.06, -15.54, 0.0), (-64.2, -27.44, 0.0), (-58.26, -38.46, 0.0), (-61.48, -33.08, 0.0), (-54.58, -43.53, 0.0), (-45.93, -52.57, 0.0), (-50.46, -48.25, 0.0), (-35.81, -59.93, 0.0), (-41.04, -56.48, 0.0), (-30.29, -62.9, 0.0), (-18.57, -67.3, 0.0), (-24.53, -65.36, 0.0), (-12.47, -68.69, 0.0), (-6.258, -69.53, 0.0), (6.258, -69.53, 0.0), (3.939e-05, -69.81, 0.0), (12.47, -68.69, 0.0), (18.57, -67.3, 0.0), (24.53, -65.36, 0.0), (30.29, -62.9, 0.0), (35.81, -59.93, 0.0), (41.04, -56.48, 0.0), (45.93, -52.57, 0.0), (54.58, -43.53, 0.0), (50.46, -48.25, 0.0), (58.26, -38.46, 0.0), (61.48, -33.08, 0.0), (64.2, -27.44, 0.0), (66.4, -21.57, 0.0), (68.06, -15.54, 0.0), (69.18, -9.371, 0.0), (69.74, -3.132, 0.0), (69.74, 3.132, 0.0), (69.18, 9.371, 0.0), (68.06, 15.54, 0.0), (64.2, 27.44, 0.0), (66.4, 21.57, 0.0), (61.48, 33.08, 0.0), (58.26, 38.46, 0.0), (54.58, 43.53, 0.0), (45.93, 52.57, 0.0), (50.46, 48.25, 0.0), (41.04, 56.48, 0.0), (30.29, 62.9, 0.0), (35.81, 59.93, 0.0), (18.57, 67.3, 0.0), (24.53, 65.36, 0.0), (12.47, 68.69, 0.0), (6.258, 69.53, 0.0)], [], [(2, 1, 71, 72, 141), (0, 2, 141), (141, 72, 73, 142), (3, 142, 73, 74, 143), (4, 143, 74, 75, 144), (6, 5, 144, 75, 76, 146), (146, 76, 77, 145), (8, 7, 145, 77, 78, 147), (9, 147, 78, 79, 148), (0, 9, 148), (10, 148, 79, 80, 149), (11, 149, 80, 81, 150), (150, 81, 82, 151), (12, 151, 82, 83, 152), (12, 0, 151), (14, 13, 152, 83, 84, 153), (15, 153, 84, 85, 155), (155, 85, 86, 154), (16, 154, 86, 87, 156), (17, 156, 87, 88, 157), (19, 18, 157, 88, 89, 159), (157, 18, 0), (0, 19, 159), (89, 90, 158, 159), (21, 20, 158, 90, 91, 161), (158, 20, 0), (91, 92, 160, 161), (22, 160, 92, 93, 162), (24, 23, 162, 93, 94, 164), (164, 94, 95, 163), (25, 163, 95, 96, 165), (27, 26, 165, 96, 97, 167), (167, 97, 98, 166), (29, 28, 166, 98, 99, 169), (99, 100, 168, 169), (31, 30, 168, 100, 101, 170), (32, 170, 101, 102, 172), (0, 32, 172), (172, 102, 103, 171), (34, 33, 171, 103, 104, 173), (171, 33, 0), (0, 34, 173), (35, 173, 104, 105, 174), (36, 174, 105, 106, 176), (0, 36, 176), (176, 106, 107, 175), (37, 175, 107, 108, 177), (175, 37, 0), (38, 177, 108, 109, 178), (177, 38, 0), (39, 178, 109, 110, 179), (178, 39, 0), (40, 179, 110, 111, 180), (42, 41, 180, 111, 112, 181), (180, 41, 0), (43, 181, 112, 113, 182), (44, 182, 113, 114, 183), (45, 183, 114, 115, 185), (115, 116, 184, 185), (46, 184, 116, 117, 186), (48, 47, 186, 117, 118, 187), (118, 119, 188, 187), (50, 49, 188, 119, 120, 189), (51, 189, 120, 121, 190), (52, 190, 121, 122, 191), (53, 191, 122, 123, 192), (54, 192, 123, 124, 193), (55, 193, 124, 125, 194), (56, 194, 125, 126, 195), (57, 195, 126, 127, 197), (0, 57, 197), (197, 127, 128, 196), (58, 196, 128, 129, 198), (59, 198, 129, 130, 199), (60, 199, 130, 131, 200), (199, 60, 0), (62, 61, 200, 131, 132, 202), (132, 133, 201, 202), (63, 201, 133, 134, 203), (201, 63, 0), (65, 64, 203, 134, 135, 205), (205, 135, 136, 204), (67, 66, 204, 136, 137, 207), (207, 137, 138, 206), (68, 206, 138, 139, 208), (69, 208, 139, 140, 209), (208, 69, 0), (140, 71, 1, 70, 209)])
_uv = me_circle_027.uv_layers.new(name='UVMap')
_uv.uv.foreach_set('vector', [0.4604, 0.9401, 0.5, 0.9419, 0.5, 1.0, 0.4552, 0.998, 0.4604, 0.9401, 0.5, 0.5, 0.4604, 0.9401, 0.4604, 0.9401, 0.4604, 0.9401, 0.4552, 0.998, 0.4107, 0.992, 0.4211, 0.9348, 0.4211, 0.9348, 0.4211, 0.9348, 0.4107, 0.992, 0.367, 0.982, 0.3824, 0.9259, 0.3824, 0.9259, 0.3824, 0.9259, 0.367, 0.982, 0.3243, 0.9681, 0.3447, 0.9137, 0.3083, 0.8981, 0.3447, 0.9137, 0.3447, 0.9137, 0.3243, 0.9681, 0.2831, 0.9505, 0.3083, 0.8981, 0.3083, 0.8981, 0.2831, 0.9505, 0.2436, 0.9292, 0.2734, 0.8793, 0.2403, 0.8575, 0.2734, 0.8793, 0.2734, 0.8793, 0.2436, 0.9292, 0.2061, 0.9045, 0.2403, 0.8575, 0.2093, 0.8328, 0.2403, 0.8575, 0.2061, 0.9045, 0.171, 0.8765, 0.2093, 0.8328, 0.5, 0.5, 0.2093, 0.8328, 0.2093, 0.8328, 0.1806, 0.8054, 0.2093, 0.8328, 0.171, 0.8765, 0.1386, 0.8455, 0.1806, 0.8054, 0.1545, 0.7755, 0.1806, 0.8054, 0.1386, 0.8455, 0.1091, 0.8117, 0.1545, 0.7755, 0.1545, 0.7755, 0.1091, 0.8117, 0.08271, 0.7754, 0.1312, 0.7434, 0.1312, 0.7434, 0.1312, 0.7434, 0.08271, 0.7754, 0.0597, 0.7369, 0.1109, 0.7094, 0.1312, 0.7434, 0.5, 0.5, 0.1312, 0.7434, 0.0937, 0.6737, 0.1109, 0.7094, 0.1109, 0.7094, 0.0597, 0.7369, 0.04024, 0.6965, 0.0937, 0.6737, 0.07977, 0.6365, 0.0937, 0.6737, 0.04024, 0.6965, 0.02447, 0.6545, 0.07977, 0.6365, 0.07977, 0.6365, 0.02447, 0.6545, 0.01254, 0.6113, 0.06922, 0.5983, 0.06922, 0.5983, 0.06922, 0.5983, 0.01254, 0.6113, 0.004525, 0.5671, 0.06214, 0.5593, 0.06214, 0.5593, 0.06214, 0.5593, 0.004525, 0.5671, 0.0005035, 0.5224, 0.05858, 0.5198, 0.05858, 0.4802, 0.05858, 0.5198, 0.05858, 0.5198, 0.0005035, 0.5224, 0.0005035, 0.4776, 0.05858, 0.4802, 0.05858, 0.5198, 0.05858, 0.5198, 0.5, 0.5, 0.5, 0.5, 0.05858, 0.4802, 0.05858, 0.4802, 0.0005035, 0.4776, 0.004525, 0.4329, 0.06214, 0.4407, 0.05858, 0.4802, 0.06922, 0.4017, 0.06214, 0.4407, 0.06214, 0.4407, 0.004525, 0.4329, 0.01254, 0.3887, 0.06922, 0.4017, 0.06214, 0.4407, 0.06214, 0.4407, 0.5, 0.5, 0.01254, 0.3887, 0.02447, 0.3455, 0.07977, 0.3635, 0.06922, 0.4017, 0.07977, 0.3635, 0.07977, 0.3635, 0.02447, 0.3455, 0.04024, 0.3035, 0.0937, 0.3263, 0.1109, 0.2906, 0.0937, 0.3263, 0.0937, 0.3263, 0.04024, 0.3035, 0.0597, 0.2631, 0.1109, 0.2906, 0.1109, 0.2906, 0.0597, 0.2631, 0.08271, 0.2246, 0.1312, 0.2566, 0.1312, 0.2566, 0.1312, 0.2566, 0.08271, 0.2246, 0.1091, 0.1883, 0.1545, 0.2245, 0.1806, 0.1946, 0.1545, 0.2245, 0.1545, 0.2245, 0.1091, 0.1883, 0.1386, 0.1545, 0.1806, 0.1946, 0.1806, 0.1946, 0.1386, 0.1545, 0.171, 0.1235, 0.2093, 0.1672, 0.2403, 0.1425, 0.2093, 0.1672, 0.2093, 0.1672, 0.171, 0.1235, 0.2061, 0.09549, 0.2403, 0.1425, 0.2061, 0.09549, 0.2436, 0.07078, 0.2734, 0.1207, 0.2403, 0.1425, 0.3083, 0.1019, 0.2734, 0.1207, 0.2734, 0.1207, 0.2436, 0.07078, 0.2831, 0.04952, 0.3083, 0.1019, 0.3447, 0.08631, 0.3083, 0.1019, 0.2831, 0.04952, 0.3243, 0.03188, 0.3447, 0.08631, 0.5, 0.5, 0.3447, 0.08631, 0.3447, 0.08631, 0.3447, 0.08631, 0.3243, 0.03188, 0.367, 0.01802, 0.3824, 0.07406, 0.4211, 0.06524, 0.3824, 0.07406, 0.3824, 0.07406, 0.367, 0.01802, 0.4107, 0.008035, 0.4211, 0.06524, 0.3824, 0.07406, 0.3824, 0.07406, 0.5, 0.5, 0.5, 0.5, 0.4211, 0.06524, 0.4211, 0.06524, 0.4604, 0.05992, 0.4211, 0.06524, 0.4107, 0.008035, 0.4552, 0.002013, 0.4604, 0.05992, 0.5, 0.05814, 0.4604, 0.05992, 0.4552, 0.002013, 0.5, 0.0, 0.5, 0.05814, 0.5, 0.5, 0.5, 0.05814, 0.5, 0.05814, 0.5, 0.05814, 0.5, 0.0, 0.5448, 0.002013, 0.5396, 0.05992, 0.5396, 0.05992, 0.5396, 0.05992, 0.5448, 0.002013, 0.5893, 0.008035, 0.5789, 0.06524, 0.5396, 0.05992, 0.5396, 0.05992, 0.5, 0.5, 0.5789, 0.06524, 0.5789, 0.06524, 0.5893, 0.008035, 0.633, 0.01802, 0.6176, 0.07406, 0.5789, 0.06524, 0.5789, 0.06524, 0.5, 0.5, 0.6176, 0.07406, 0.6176, 0.07406, 0.633, 0.01802, 0.6757, 0.03188, 0.6553, 0.08631, 0.6176, 0.07406, 0.6176, 0.07406, 0.5, 0.5, 0.6553, 0.08631, 0.6553, 0.08631, 0.6757, 0.03188, 0.7169, 0.04952, 0.6917, 0.1019, 0.7266, 0.1207, 0.6917, 0.1019, 0.6917, 0.1019, 0.7169, 0.04952, 0.7564, 0.07078, 0.7266, 0.1207, 0.6917, 0.1019, 0.6917, 0.1019, 0.5, 0.5, 0.7597, 0.1425, 0.7266, 0.1207, 0.7564, 0.07078, 0.7939, 0.09549, 0.7597, 0.1425, 0.7907, 0.1672, 0.7597, 0.1425, 0.7939, 0.09549, 0.829, 0.1235, 0.7907, 0.1672, 0.8194, 0.1946, 0.7907, 0.1672, 0.829, 0.1235, 0.8614, 0.1545, 0.8194, 0.1946, 0.8614, 0.1545, 0.8909, 0.1883, 0.8455, 0.2245, 0.8194, 0.1946, 0.8455, 0.2245, 0.8455, 0.2245, 0.8909, 0.1883, 0.9173, 0.2246, 0.8688, 0.2566, 0.8891, 0.2906, 0.8688, 0.2566, 0.8688, 0.2566, 0.9173, 0.2246, 0.9403, 0.2631, 0.8891, 0.2906, 0.9403, 0.2631, 0.9598, 0.3035, 0.9063, 0.3263, 0.8891, 0.2906, 0.9202, 0.3635, 0.9063, 0.3263, 0.9063, 0.3263, 0.9598, 0.3035, 0.9755, 0.3455, 0.9202, 0.3635, 0.9308, 0.4017, 0.9202, 0.3635, 0.9755, 0.3455, 0.9875, 0.3887, 0.9308, 0.4017, 0.9379, 0.4407, 0.9308, 0.4017, 0.9875, 0.3887, 0.9955, 0.4329, 0.9379, 0.4407, 0.9414, 0.4802, 0.9379, 0.4407, 0.9955, 0.4329, 0.9995, 0.4776, 0.9414, 0.4802, 0.9414, 0.5198, 0.9414, 0.4802, 0.9995, 0.4776, 0.9995, 0.5224, 0.9414, 0.5198, 0.9379, 0.5593, 0.9414, 0.5198, 0.9995, 0.5224, 0.9955, 0.5671, 0.9379, 0.5593, 0.9308, 0.5983, 0.9379, 0.5593, 0.9955, 0.5671, 0.9875, 0.6113, 0.9308, 0.5983, 0.9202, 0.6365, 0.9308, 0.5983, 0.9875, 0.6113, 0.9755, 0.6545, 0.9202, 0.6365, 0.5, 0.5, 0.9202, 0.6365, 0.9202, 0.6365, 0.9202, 0.6365, 0.9755, 0.6545, 0.9598, 0.6965, 0.9063, 0.6737, 0.9063, 0.6737, 0.9063, 0.6737, 0.9598, 0.6965, 0.9403, 0.7369, 0.8891, 0.7094, 0.8891, 0.7094, 0.8891, 0.7094, 0.9403, 0.7369, 0.9173, 0.7754, 0.8688, 0.7434, 0.8688, 0.7434, 0.8688, 0.7434, 0.9173, 0.7754, 0.8909, 0.8117, 0.8455, 0.7755, 0.8688, 0.7434, 0.8688, 0.7434, 0.5, 0.5, 0.8194, 0.8054, 0.8455, 0.7755, 0.8455, 0.7755, 0.8909, 0.8117, 0.8614, 0.8455, 0.8194, 0.8054, 0.8614, 0.8455, 0.829, 0.8765, 0.7907, 0.8328, 0.8194, 0.8054, 0.7907, 0.8328, 0.7907, 0.8328, 0.829, 0.8765, 0.7939, 0.9045, 0.7597, 0.8575, 0.7907, 0.8328, 0.7907, 0.8328, 0.5, 0.5, 0.7266, 0.8793, 0.7597, 0.8575, 0.7597, 0.8575, 0.7939, 0.9045, 0.7564, 0.9292, 0.7266, 0.8793, 0.7266, 0.8793, 0.7564, 0.9292, 0.7169, 0.9505, 0.6917, 0.8981, 0.6553, 0.9137, 0.6917, 0.8981, 0.6917, 0.8981, 0.7169, 0.9505, 0.6757, 0.9681, 0.6553, 0.9137, 0.6553, 0.9137, 0.6757, 0.9681, 0.633, 0.982, 0.6176, 0.9259, 0.6176, 0.9259, 0.6176, 0.9259, 0.633, 0.982, 0.5893, 0.992, 0.5789, 0.9348, 0.5789, 0.9348, 0.5789, 0.9348, 0.5893, 0.992, 0.5448, 0.998, 0.5396, 0.9401, 0.5789, 0.9348, 0.5789, 0.9348, 0.5, 0.5, 0.5448, 0.998, 0.5, 1.0, 0.5, 0.9419, 0.5396, 0.9401, 0.5396, 0.9401])
me_circle_027.use_remesh_fix_poles = True
me_circle_027.use_remesh_preserve_attributes = False
me_circle_027.use_mirror_vertex_groups = False
me_circle_027.update()
me_circle_029 = bpy.data.meshes.new('Circle.029')
me_circle_029.from_pydata([(0.0, 0.0, 0.0), (0.0, 69.6, 0.0), (-6.239, 69.32, 0.0), (-12.43, 68.48, 0.0), (-18.52, 67.09, 0.0), (-24.46, 65.16, 0.0), (-30.2, 62.71, 0.0), (-35.7, 59.75, 0.0), (-40.91, 56.31, 0.0), (-45.79, 52.41, 0.0), (-50.31, 48.1, 0.0), (-54.42, 43.39, 0.0), (-58.09, 38.34, 0.0), (-61.29, 32.98, 0.0), (-64.0, 27.35, 0.0), (-66.19, 21.51, 0.0), (-67.85, 15.49, 0.0), (-68.97, 9.343, 0.0), (-69.53, 3.123, 0.0), (-69.53, -3.123, 0.0), (-68.97, -9.343, 0.0), (-67.85, -15.49, 0.0), (-66.19, -21.51, 0.0), (-64.0, -27.35, 0.0), (-61.29, -32.98, 0.0), (-58.09, -38.34, 0.0), (-54.42, -43.39, 0.0), (-50.31, -48.1, 0.0), (-45.79, -52.41, 0.0), (-40.91, -56.31, 0.0), (-35.7, -59.75, 0.0), (-30.2, -62.71, 0.0), (-24.46, -65.16, 0.0), (-18.52, -67.09, 0.0), (-12.43, -68.48, 0.0), (-6.239, -69.32, 0.0), (3.927e-05, -69.6, 0.0), (6.239, -69.32, 0.0), (12.43, -68.48, 0.0), (18.52, -67.09, 0.0), (24.46, -65.16, 0.0), (30.2, -62.71, 0.0), (35.7, -59.75, 0.0), (40.91, -56.31, 0.0), (45.79, -52.41, 0.0), (50.31, -48.1, 0.0), (54.42, -43.39, 0.0), (58.09, -38.34, 0.0), (61.29, -32.98, 0.0), (64.0, -27.35, 0.0), (66.19, -21.51, 0.0), (67.85, -15.49, 0.0), (68.97, -9.343, 0.0), (69.53, -3.123, 0.0), (69.53, 3.123, 0.0), (68.97, 9.343, 0.0), (67.85, 15.49, 0.0), (66.19, 21.51, 0.0), (64.0, 27.35, 0.0), (61.29, 32.98, 0.0), (58.09, 38.34, 0.0), (54.42, 43.39, 0.0), (50.31, 48.1, 0.0), (45.79, 52.41, 0.0), (40.91, 56.31, 0.0), (35.7, 59.75, 0.0), (30.2, 62.71, 0.0), (24.46, 65.16, 0.0), (18.52, 67.09, 0.0), (12.43, 68.48, 0.0), (6.239, 69.32, 0.0), (0.0, 69.81, 0.0), (-6.258, 69.53, 0.0), (-12.47, 68.69, 0.0), (-18.57, 67.3, 0.0), (-24.53, 65.36, 0.0), (-30.29, 62.9, 0.0), (-35.81, 59.93, 0.0), (-41.04, 56.48, 0.0), (-45.93, 52.57, 0.0), (-50.46, 48.25, 0.0), (-54.58, 43.53, 0.0), (-58.26, 38.46, 0.0), (-61.48, 33.08, 0.0), (-64.2, 27.44, 0.0), (-66.4, 21.57, 0.0), (-68.06, 15.54, 0.0), (-69.18, 9.371, 0.0), (-69.74, 3.132, 0.0), (-69.74, -3.132, 0.0), (-69.18, -9.371, 0.0), (-68.06, -15.54, 0.0), (-66.4, -21.57, 0.0), (-64.2, -27.44, 0.0), (-61.48, -33.08, 0.0), (-58.26, -38.46, 0.0), (-54.58, -43.53, 0.0), (-50.46, -48.25, 0.0), (-45.93, -52.57, 0.0), (-41.04, -56.48, 0.0), (-35.81, -59.93, 0.0), (-30.29, -62.9, 0.0), (-24.53, -65.36, 0.0), (-18.57, -67.3, 0.0), (-12.47, -68.69, 0.0), (-6.258, -69.53, 0.0), (3.939e-05, -69.81, 0.0), (6.258, -69.53, 0.0), (12.47, -68.69, 0.0), (18.57, -67.3, 0.0), (24.53, -65.36, 0.0), (30.29, -62.9, 0.0), (35.81, -59.93, 0.0), (41.04, -56.48, 0.0), (45.93, -52.57, 0.0), (50.46, -48.25, 0.0), (54.58, -43.53, 0.0), (58.26, -38.46, 0.0), (61.48, -33.08, 0.0), (64.2, -27.44, 0.0), (66.4, -21.57, 0.0), (68.06, -15.54, 0.0), (69.18, -9.371, 0.0), (69.74, -3.132, 0.0), (69.74, 3.132, 0.0), (69.18, 9.371, 0.0), (68.06, 15.54, 0.0), (66.4, 21.57, 0.0), (64.2, 27.44, 0.0), (61.48, 33.08, 0.0), (58.26, 38.46, 0.0), (54.58, 43.53, 0.0), (50.46, 48.25, 0.0), (45.93, 52.57, 0.0), (41.04, 56.48, 0.0), (35.81, 59.93, 0.0), (30.29, 62.9, 0.0), (24.53, 65.36, 0.0), (18.57, 67.3, 0.0), (12.47, 68.69, 0.0), (6.258, 69.53, 0.0), (-6.239, 69.32, 0.0), (-12.43, 68.48, 0.0), (-18.52, 67.09, 0.0), (-24.46, 65.16, 0.0), (-30.2, 62.71, 0.0), (-35.7, 59.75, 0.0), (-45.79, 52.41, 0.0), (-40.91, 56.31, 0.0), (-50.31, 48.1, 0.0), (-54.42, 43.39, 0.0), (-58.09, 38.34, 0.0), (-61.29, 32.98, 0.0), (-64.0, 27.35, 0.0), (-66.19, 21.51, 0.0), (-68.97, 9.343, 0.0), (-67.85, 15.49, 0.0), (-69.53, -3.123, 0.0), (-69.53, 3.123, 0.0), (-67.85, -15.49, 0.0), (-68.97, -9.343, 0.0), (-66.19, -21.51, 0.0), (-61.29, -32.98, 0.0), (-64.0, -27.35, 0.0), (-58.09, -38.34, 0.0), (-54.42, -43.39, 0.0), (-50.31, -48.1, 0.0), (-40.91, -56.31, 0.0), (-45.79, -52.41, 0.0), (-30.2, -62.71, 0.0), (-35.7, -59.75, 0.0), (-24.46, -65.16, 0.0), (-12.43, -68.48, 0.0), (-18.52, -67.09, 0.0), (-6.239, -69.32, 0.0), (3.927e-05, -69.6, 0.0), (6.239, -69.32, 0.0), (18.52, -67.09, 0.0), (12.43, -68.48, 0.0), (30.2, -62.71, 0.0), (24.46, -65.16, 0.0), (35.7, -59.75, 0.0), (45.79, -52.41, 0.0), (40.91, -56.31, 0.0), (50.31, -48.1, 0.0), (54.42, -43.39, 0.0), (58.09, -38.34, 0.0), (61.29, -32.98, 0.0), (64.0, -27.35, 0.0), (66.19, -21.51, 0.0), (67.85, -15.49, 0.0), (68.97, -9.343, 0.0), (69.53, 3.123, 0.0), (69.53, -3.123, 0.0), (68.97, 9.343, 0.0), (67.85, 15.49, 0.0), (66.19, 21.51, 0.0), (64.0, 27.35, 0.0), (58.09, 38.34, 0.0), (61.29, 32.98, 0.0), (54.42, 43.39, 0.0), (45.79, 52.41, 0.0), (50.31, 48.1, 0.0), (35.7, 59.75, 0.0), (40.91, 56.31, 0.0), (30.2, 62.71, 0.0), (24.46, 65.16, 0.0), (18.52, 67.09, 0.0), (12.43, 68.48, 0.0), (6.239, 69.32, 0.0)], [], [(1, 71, 72, 141), (3, 2, 141, 72, 73, 142), (2, 0, 141), (4, 142, 73, 74, 143), (5, 143, 74, 75, 144), (6, 144, 75, 76, 145), (7, 145, 76, 77, 146), (8, 146, 77, 78, 148), (0, 8, 148), (78, 79, 147, 148), (9, 147, 79, 80, 149), (10, 149, 80, 81, 150), (11, 150, 81, 82, 151), (11, 0, 150), (13, 12, 151, 82, 83, 152), (83, 84, 153, 152), (14, 153, 84, 85, 154), (16, 15, 154, 85, 86, 156), (86, 87, 155, 156), (18, 17, 155, 87, 88, 158), (155, 17, 0), (0, 18, 158), (158, 88, 89, 157), (20, 19, 157, 89, 90, 160), (0, 20, 160), (160, 90, 91, 159), (22, 21, 159, 91, 92, 161), (23, 161, 92, 93, 163), (0, 23, 163), (93, 94, 162, 163), (25, 24, 162, 94, 95, 164), (26, 164, 95, 96, 165), (27, 165, 96, 97, 166), (28, 166, 97, 98, 168), (0, 28, 168), (98, 99, 167, 168), (30, 29, 167, 99, 100, 170), (100, 101, 169, 170), (31, 169, 101, 102, 171), (33, 32, 171, 102, 103, 173), (173, 103, 104, 172), (34, 172, 104, 105, 174), (34, 0, 172), (36, 35, 174, 105, 106, 175), (37, 175, 106, 107, 176), (38, 176, 107, 108, 178), (0, 38, 178), (108, 109, 177, 178), (40, 39, 177, 109, 110, 180), (0, 40, 180), (110, 111, 179, 180), (42, 41, 179, 111, 112, 181), (179, 41, 0), (43, 181, 112, 113, 183), (113, 114, 182, 183), (44, 182, 114, 115, 184), (182, 44, 0), (45, 184, 115, 116, 185), (47, 46, 185, 116, 117, 186), (185, 46, 0), (48, 186, 117, 118, 187), (0, 48, 187), (49, 187, 118, 119, 188), (119, 120, 189, 188), (50, 189, 120, 121, 190), (52, 51, 190, 121, 122, 191), (0, 52, 191), (53, 191, 122, 123, 193), (0, 53, 193), (192, 193, 123, 124), (54, 192, 124, 125, 194), (54, 0, 192), (55, 194, 125, 126, 195), (57, 56, 195, 126, 127, 196), (195, 56, 0), (0, 57, 196), (58, 196, 127, 128, 197), (59, 197, 128, 129, 199), (0, 59, 199), (199, 129, 130, 198), (60, 198, 130, 131, 200), (198, 60, 0), (62, 61, 200, 131, 132, 202), (200, 61, 0), (0, 62, 202), (202, 132, 133, 201), (64, 63, 201, 133, 134, 204), (201, 63, 0), (204, 134, 135, 203), (65, 203, 135, 136, 205), (66, 205, 136, 137, 206), (67, 206, 137, 138, 207), (69, 68, 207, 138, 139, 208), (70, 208, 139, 140, 209), (0, 70, 209), (140, 71, 1, 209)])
_uv = me_circle_029.uv_layers.new(name='UVMap')
_uv.uv.foreach_set('vector', [0.5, 0.9985, 0.5, 1.0, 0.4552, 0.998, 0.4553, 0.9965, 0.411, 0.9905, 0.4553, 0.9965, 0.4553, 0.9965, 0.4552, 0.998, 0.4107, 0.992, 0.411, 0.9905, 0.4553, 0.9965, 0.5, 0.5, 0.4553, 0.9965, 0.3674, 0.9805, 0.411, 0.9905, 0.4107, 0.992, 0.367, 0.982, 0.3674, 0.9805, 0.3249, 0.9667, 0.3674, 0.9805, 0.367, 0.982, 0.3243, 0.9681, 0.3249, 0.9667, 0.2837, 0.9491, 0.3249, 0.9667, 0.3243, 0.9681, 0.2831, 0.9505, 0.2837, 0.9491, 0.2443, 0.9279, 0.2837, 0.9491, 0.2831, 0.9505, 0.2436, 0.9292, 0.2443, 0.9279, 0.207, 0.9033, 0.2443, 0.9279, 0.2436, 0.9292, 0.2061, 0.9045, 0.207, 0.9033, 0.5, 0.5, 0.207, 0.9033, 0.207, 0.9033, 0.2061, 0.9045, 0.171, 0.8765, 0.172, 0.8754, 0.207, 0.9033, 0.172, 0.8754, 0.172, 0.8754, 0.171, 0.8765, 0.1386, 0.8455, 0.1397, 0.8445, 0.1397, 0.8445, 0.1397, 0.8445, 0.1386, 0.8455, 0.1091, 0.8117, 0.1103, 0.8108, 0.1103, 0.8108, 0.1103, 0.8108, 0.1091, 0.8117, 0.08271, 0.7754, 0.08399, 0.7746, 0.1103, 0.8108, 0.5, 0.5, 0.1103, 0.8108, 0.06105, 0.7362, 0.08399, 0.7746, 0.08399, 0.7746, 0.08271, 0.7754, 0.0597, 0.7369, 0.06105, 0.7362, 0.0597, 0.7369, 0.04024, 0.6965, 0.04165, 0.6959, 0.06105, 0.7362, 0.04165, 0.6959, 0.04165, 0.6959, 0.04024, 0.6965, 0.02447, 0.6545, 0.02593, 0.654, 0.01403, 0.6109, 0.02593, 0.654, 0.02593, 0.654, 0.02447, 0.6545, 0.01254, 0.6113, 0.01403, 0.6109, 0.01254, 0.6113, 0.004525, 0.5671, 0.006044, 0.5669, 0.01403, 0.6109, 0.002035, 0.5224, 0.006044, 0.5669, 0.006044, 0.5669, 0.004525, 0.5671, 0.0005035, 0.5224, 0.002035, 0.5224, 0.006044, 0.5669, 0.006044, 0.5669, 0.5, 0.5, 0.5, 0.5, 0.002035, 0.5224, 0.002035, 0.5224, 0.002035, 0.5224, 0.0005035, 0.5224, 0.0005035, 0.4776, 0.002035, 0.4776, 0.006044, 0.4331, 0.002035, 0.4776, 0.002035, 0.4776, 0.0005035, 0.4776, 0.004525, 0.4329, 0.006044, 0.4331, 0.5, 0.5, 0.006044, 0.4331, 0.006044, 0.4331, 0.006044, 0.4331, 0.004525, 0.4329, 0.01254, 0.3887, 0.01403, 0.3891, 0.02593, 0.346, 0.01403, 0.3891, 0.01403, 0.3891, 0.01254, 0.3887, 0.02447, 0.3455, 0.02593, 0.346, 0.04165, 0.3041, 0.02593, 0.346, 0.02447, 0.3455, 0.04024, 0.3035, 0.04165, 0.3041, 0.5, 0.5, 0.04165, 0.3041, 0.04165, 0.3041, 0.04024, 0.3035, 0.0597, 0.2631, 0.06105, 0.2638, 0.04165, 0.3041, 0.08399, 0.2254, 0.06105, 0.2638, 0.06105, 0.2638, 0.0597, 0.2631, 0.08271, 0.2246, 0.08399, 0.2254, 0.1103, 0.1892, 0.08399, 0.2254, 0.08271, 0.2246, 0.1091, 0.1883, 0.1103, 0.1892, 0.1397, 0.1555, 0.1103, 0.1892, 0.1091, 0.1883, 0.1386, 0.1545, 0.1397, 0.1555, 0.172, 0.1246, 0.1397, 0.1555, 0.1386, 0.1545, 0.171, 0.1235, 0.172, 0.1246, 0.5, 0.5, 0.172, 0.1246, 0.172, 0.1246, 0.171, 0.1235, 0.2061, 0.09549, 0.207, 0.09673, 0.172, 0.1246, 0.2443, 0.07209, 0.207, 0.09673, 0.207, 0.09673, 0.2061, 0.09549, 0.2436, 0.07078, 0.2443, 0.07209, 0.2436, 0.07078, 0.2831, 0.04952, 0.2837, 0.0509, 0.2443, 0.07209, 0.2837, 0.0509, 0.2837, 0.0509, 0.2831, 0.04952, 0.3243, 0.03188, 0.3249, 0.03332, 0.3674, 0.0195, 0.3249, 0.03332, 0.3249, 0.03332, 0.3243, 0.03188, 0.367, 0.01802, 0.3674, 0.0195, 0.3674, 0.0195, 0.367, 0.01802, 0.4107, 0.008035, 0.411, 0.009543, 0.411, 0.009543, 0.411, 0.009543, 0.4107, 0.008035, 0.4552, 0.002013, 0.4553, 0.003539, 0.411, 0.009543, 0.5, 0.5, 0.411, 0.009543, 0.5, 0.001533, 0.4553, 0.003539, 0.4553, 0.003539, 0.4552, 0.002013, 0.5, 0.0, 0.5, 0.001533, 0.5447, 0.003539, 0.5, 0.001533, 0.5, 0.0, 0.5448, 0.002013, 0.5447, 0.003539, 0.589, 0.009543, 0.5447, 0.003539, 0.5448, 0.002013, 0.5893, 0.008035, 0.589, 0.009543, 0.5, 0.5, 0.589, 0.009543, 0.589, 0.009543, 0.5893, 0.008035, 0.633, 0.01802, 0.6326, 0.0195, 0.589, 0.009543, 0.6751, 0.03332, 0.6326, 0.0195, 0.6326, 0.0195, 0.633, 0.01802, 0.6757, 0.03188, 0.6751, 0.03332, 0.5, 0.5, 0.6751, 0.03332, 0.6751, 0.03332, 0.6757, 0.03188, 0.7169, 0.04952, 0.7163, 0.0509, 0.6751, 0.03332, 0.7557, 0.07209, 0.7163, 0.0509, 0.7163, 0.0509, 0.7169, 0.04952, 0.7564, 0.07078, 0.7557, 0.07209, 0.7163, 0.0509, 0.7163, 0.0509, 0.5, 0.5, 0.793, 0.09673, 0.7557, 0.07209, 0.7564, 0.07078, 0.7939, 0.09549, 0.793, 0.09673, 0.7939, 0.09549, 0.829, 0.1235, 0.828, 0.1246, 0.793, 0.09673, 0.828, 0.1246, 0.828, 0.1246, 0.829, 0.1235, 0.8614, 0.1545, 0.8603, 0.1555, 0.828, 0.1246, 0.828, 0.1246, 0.5, 0.5, 0.8603, 0.1555, 0.8603, 0.1555, 0.8614, 0.1545, 0.8909, 0.1883, 0.8897, 0.1892, 0.916, 0.2254, 0.8897, 0.1892, 0.8897, 0.1892, 0.8909, 0.1883, 0.9173, 0.2246, 0.916, 0.2254, 0.8897, 0.1892, 0.8897, 0.1892, 0.5, 0.5, 0.9389, 0.2638, 0.916, 0.2254, 0.9173, 0.2246, 0.9403, 0.2631, 0.9389, 0.2638, 0.5, 0.5, 0.9389, 0.2638, 0.9389, 0.2638, 0.9584, 0.3041, 0.9389, 0.2638, 0.9403, 0.2631, 0.9598, 0.3035, 0.9584, 0.3041, 0.9598, 0.3035, 0.9755, 0.3455, 0.9741, 0.346, 0.9584, 0.3041, 0.9741, 0.346, 0.9741, 0.346, 0.9755, 0.3455, 0.9875, 0.3887, 0.986, 0.3891, 0.994, 0.4331, 0.986, 0.3891, 0.986, 0.3891, 0.9875, 0.3887, 0.9955, 0.4329, 0.994, 0.4331, 0.5, 0.5, 0.994, 0.4331, 0.994, 0.4331, 0.998, 0.4776, 0.994, 0.4331, 0.9955, 0.4329, 0.9995, 0.4776, 0.998, 0.4776, 0.5, 0.5, 0.998, 0.4776, 0.998, 0.4776, 0.998, 0.5224, 0.998, 0.4776, 0.9995, 0.4776, 0.9995, 0.5224, 0.998, 0.5224, 0.998, 0.5224, 0.9995, 0.5224, 0.9955, 0.5671, 0.994, 0.5669, 0.998, 0.5224, 0.5, 0.5, 0.998, 0.5224, 0.994, 0.5669, 0.994, 0.5669, 0.9955, 0.5671, 0.9875, 0.6113, 0.986, 0.6109, 0.9741, 0.654, 0.986, 0.6109, 0.986, 0.6109, 0.9875, 0.6113, 0.9755, 0.6545, 0.9741, 0.654, 0.986, 0.6109, 0.986, 0.6109, 0.5, 0.5, 0.5, 0.5, 0.9741, 0.654, 0.9741, 0.654, 0.9584, 0.6959, 0.9741, 0.654, 0.9755, 0.6545, 0.9598, 0.6965, 0.9584, 0.6959, 0.9389, 0.7362, 0.9584, 0.6959, 0.9598, 0.6965, 0.9403, 0.7369, 0.9389, 0.7362, 0.5, 0.5, 0.9389, 0.7362, 0.9389, 0.7362, 0.9389, 0.7362, 0.9403, 0.7369, 0.9173, 0.7754, 0.916, 0.7746, 0.916, 0.7746, 0.916, 0.7746, 0.9173, 0.7754, 0.8909, 0.8117, 0.8897, 0.8108, 0.916, 0.7746, 0.916, 0.7746, 0.5, 0.5, 0.8603, 0.8445, 0.8897, 0.8108, 0.8897, 0.8108, 0.8909, 0.8117, 0.8614, 0.8455, 0.8603, 0.8445, 0.8897, 0.8108, 0.8897, 0.8108, 0.5, 0.5, 0.5, 0.5, 0.8603, 0.8445, 0.8603, 0.8445, 0.8603, 0.8445, 0.8614, 0.8455, 0.829, 0.8765, 0.828, 0.8754, 0.793, 0.9033, 0.828, 0.8754, 0.828, 0.8754, 0.829, 0.8765, 0.7939, 0.9045, 0.793, 0.9033, 0.828, 0.8754, 0.828, 0.8754, 0.5, 0.5, 0.793, 0.9033, 0.7939, 0.9045, 0.7564, 0.9292, 0.7557, 0.9279, 0.7557, 0.9279, 0.7557, 0.9279, 0.7564, 0.9292, 0.7169, 0.9505, 0.7163, 0.9491, 0.7163, 0.9491, 0.7163, 0.9491, 0.7169, 0.9505, 0.6757, 0.9681, 0.6751, 0.9667, 0.6751, 0.9667, 0.6751, 0.9667, 0.6757, 0.9681, 0.633, 0.982, 0.6326, 0.9805, 0.589, 0.9905, 0.6326, 0.9805, 0.6326, 0.9805, 0.633, 0.982, 0.5893, 0.992, 0.589, 0.9905, 0.5447, 0.9965, 0.589, 0.9905, 0.5893, 0.992, 0.5448, 0.998, 0.5447, 0.9965, 0.5, 0.5, 0.5447, 0.9965, 0.5447, 0.9965, 0.5448, 0.998, 0.5, 1.0, 0.5, 0.9985, 0.5447, 0.9965])
me_circle_029.use_remesh_fix_poles = True
me_circle_029.use_remesh_preserve_attributes = False
me_circle_029.use_mirror_vertex_groups = False
me_circle_029.update()

# ---- objects
ob_outercorona = bpy.data.objects.new('outercorona', me_circle_021)
ob_innercorona1 = bpy.data.objects.new('innercorona1', me_circle_023)
ob_innercorona2 = bpy.data.objects.new('innercorona2', me_circle_027)
ob_chromosphere = bpy.data.objects.new('chromosphere', me_circle_029)

# ---- transforms, parenting, visibility, modifiers, constraints
ob_outercorona.location = (0.0, 0.0, 0.0)
ob_outercorona.lineart.crease_threshold = 0.0
ob_innercorona1.location = (0.0, 0.0, 0.0)
ob_innercorona1.lineart.crease_threshold = 0.0
ob_innercorona2.location = (0.0, 0.0, 0.0)
ob_innercorona2.lineart.crease_threshold = 0.0
ob_chromosphere.location = (0.0, 0.0, 0.0)
ob_chromosphere.lineart.crease_threshold = 0.0

# ---- collection membership
col_collection.objects.link(ob_outercorona)
col_collection.objects.link(ob_innercorona1)
col_collection.objects.link(ob_innercorona2)
col_collection.objects.link(ob_chromosphere)

# ---- scene / render settings (as saved in the file)
scene.frame_start = 1; scene.frame_end = 250; scene.frame_set(1)
scene.render.engine = 'BLENDER_EEVEE_NEXT'
scene.cycles.use_denoising = False
scene.cycles.samples = 128
scene.cycles.sampling_pattern = 'TABULATED_SOBOL'
scene.cycles.use_adaptive_sampling = False
scene.cycles.use_light_tree = False
scene.view_settings.view_transform = 'Filmic'
bpy.context.view_layer.update()

# ---- added for rendering (the .blend has no active camera and no usable light): camera, sun
cam_auto = bpy.data.cameras.new('AutoCamera')
cam_auto.lens = 50.0
cam_auto.sensor_width = 36.0
cam_auto.clip_end = 9644.66
ob_auto_camera = bpy.data.objects.new('AutoCamera', cam_auto)
scene.collection.objects.link(ob_auto_camera)
ob_auto_camera.location = (549.555, -659.466, 439.644)
ob_auto_camera.rotation_euler = (1.09748, -7.21219e-08, 0.694738)
scene.camera = ob_auto_camera
light_auto_sun = bpy.data.lights.new('AutoSun', 'SUN')
light_auto_sun.energy = 3.0
light_auto_sun.angle = 0.0523599
ob_auto_sun = bpy.data.objects.new('AutoSun', light_auto_sun)
scene.collection.objects.link(ob_auto_sun)
ob_auto_sun.rotation_euler = (0.872665, 0.174533, 0.523599)
bpy.context.view_layer.update()
